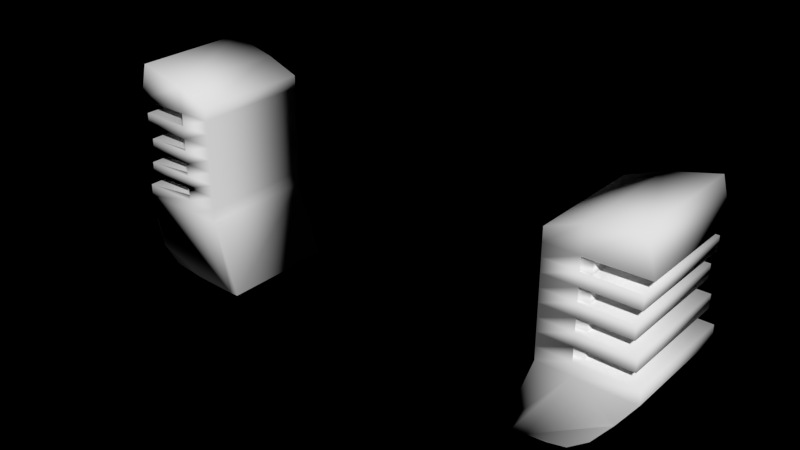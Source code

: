 # Source: hoverboard_rubber_purple.blend  (saved by Blender 2.78.0; exported with 4.5.12 LTS)
import bpy
from mathutils import Matrix  # noqa: F401  (used for matrix-valued properties, if any)

bpy.ops.wm.read_factory_settings(use_empty=True)
scene = bpy.context.scene
scene.name = 'Scene'

# ---- collections
col_collection_1 = bpy.data.collections.new('Collection 1'); scene.collection.children.link(col_collection_1)

# ---- materials (node trees are filled in below, after node groups)
mat_material = bpy.data.materials.new('Material')
mat_material.alpha_threshold = 0.0
mat_material.diffuse_color = (0.7991, 0.004391, 0.7529, 1.0)
mat_material.roughness = 0.5

# ---- material node trees
mat_material.use_nodes = True; mat_material.node_tree.nodes.clear()
_N = mat_material.node_tree.nodes; _L = mat_material.node_tree.links
n0 = _N.new('ShaderNodeOutputMaterial'); n0.name = 'Material Output'; n0.location = (300, 300)
n1 = _N.new('ShaderNodeBsdfDiffuse'); n1.name = 'Diffuse BSDF'; n1.location = (10, 300)
_L.new(n1.outputs[0], n0.inputs[0])
n0.is_active_output = True

# ---- world
world_world = bpy.data.worlds.new('World'); scene.world = world_world
world_world.use_nodes = True; world_world.node_tree.nodes.clear()
_N = world_world.node_tree.nodes; _L = world_world.node_tree.links
n0 = _N.new('ShaderNodeOutputWorld'); n0.name = 'World Output'; n0.location = (300, 300)
n1 = _N.new('ShaderNodeBackground'); n1.name = 'Background'; n1.location = (10, 300)
n1.inputs[0].default_value = (0.0, 0.0, 0.0, 1.0)
_L.new(n1.outputs[0], n0.inputs[0])
n0.is_active_output = True
world_world.color = (0.05088, 0.05088, 0.05088)
world_world.use_sun_shadow = False
world_world.sun_shadow_jitter_overblur = 0.0
world_world.cycles.sampling_method = 'NONE'
world_world.cycles.sample_map_resolution = 256

# ---- meshes
me_torus_001 = bpy.data.meshes.new('Torus.001')
me_torus_001.from_pydata([(1.629, 0.3691, 0.3527), (1.629, 0.3691, -0.3398), (1.085, 0.3691, -0.3398), (1.085, 0.3691, 0.3527), (1.572, -0.4691, 0.3527), (1.572, -0.4691, -0.3398), (1.085, -0.3233, -0.3398), (1.085, -0.3233, 0.3527), (1.286, -0.4003, -0.3398), (1.282, 0.3691, -0.3398), (1.286, -0.4003, 0.3527), (1.282, 0.3691, 0.3527), (1.629, 0.2922, 0.3527), (1.593, 0.2153, 0.3527), (1.593, 0.1383, 0.3527), (1.571, 0.06138, 0.3527), (1.571, -0.01556, 0.3527), (1.593, -0.0925, 0.3527), (1.593, -0.1694, 0.3527), (1.629, -0.2464, 0.3527), (1.629, -0.2464, -0.3398), (1.593, -0.1694, -0.3398), (1.593, -0.0925, -0.3398), (1.571, -0.01556, -0.3398), (1.571, 0.06138, -0.3398), (1.593, 0.1383, -0.3398), (1.593, 0.2153, -0.3398), (1.629, 0.2922, -0.3398), (1.085, -0.2464, -0.3398), (1.085, -0.1694, -0.3398), (1.085, -0.0925, -0.3398), (1.085, -0.01556, -0.3398), (1.085, 0.06138, -0.3398), (1.085, 0.1383, -0.3398), (1.085, 0.2153, -0.3398), (1.085, 0.2922, -0.3398), (1.085, -0.2464, 0.3527), (1.085, -0.1694, 0.3527), (1.085, -0.0925, 0.3527), (1.085, -0.01556, 0.3527), (1.085, 0.06138, 0.3527), (1.085, 0.1383, 0.3527), (1.085, 0.2153, 0.3527), (1.085, 0.2922, 0.3527), (1.282, -0.2464, -0.3398), (1.282, -0.1694, -0.3398), (1.282, -0.0925, -0.3398), (1.282, -0.01556, -0.3398), (1.282, 0.06138, -0.3398), (1.282, 0.1383, -0.3398), (1.282, 0.2153, -0.3398), (1.282, 0.2922, -0.3398), (1.282, -0.2464, 0.3527), (1.282, -0.1694, 0.3527), (1.282, -0.0925, 0.3527), (1.282, -0.01556, 0.3527), (1.282, 0.06138, 0.3527), (1.282, 0.1383, 0.3527), (1.282, 0.2153, 0.3527), (1.282, 0.2922, 0.3527), (1.329, 0.2728, 0.3278), (1.329, 0.2014, 0.3278), (1.329, 0.13, 0.3278), (1.329, 0.05861, 0.3278), (1.329, -0.01279, 0.3278), (1.329, -0.0842, 0.3278), (1.329, -0.1556, 0.3278), (1.329, -0.227, 0.3278), (1.329, -0.227, -0.3149), (1.329, -0.1556, -0.3149), (1.329, -0.0842, -0.3149), (1.329, -0.01279, -0.3149), (1.329, 0.05861, -0.3149), (1.329, 0.13, -0.3149), (1.329, 0.2014, -0.3149), (1.329, 0.2728, -0.3149), (1.237, -0.227, -0.3149), (1.237, -0.1556, -0.3149), (1.237, -0.0842, -0.3149), (1.237, -0.01279, -0.3149), (1.237, 0.05861, -0.3149), (1.237, 0.13, -0.3149), (1.237, 0.2014, -0.3149), (1.237, 0.2728, -0.3149), (1.237, -0.227, 0.3278), (1.237, -0.1556, 0.3278), (1.237, -0.0842, 0.3278), (1.237, -0.01279, 0.3278), (1.237, 0.05861, 0.3278), (1.237, 0.13, 0.3278), (1.237, 0.2014, 0.3278), (1.237, 0.2728, 0.3278), (1.064, 0.8003, 0.3527), (1.064, 0.8003, -0.3398), (0.9362, 0.8003, -0.3398), (0.9362, 0.8003, 0.3527), (0.9873, 0.8003, -0.3398), (0.9873, 0.8003, 0.3527), (1.204, 0.7498, 0.3977), (1.337, 0.6895, 0.4383), (1.45, 0.6033, 0.4383), (1.543, 0.4911, 0.3977), (1.543, 0.4911, -0.3848), (1.45, 0.6033, -0.4254), (1.337, 0.6895, -0.4254), (1.204, 0.7498, -0.3848), (-1.64, 0.3691, -0.3398), (-1.64, 0.3691, 0.3527), (-1.096, 0.3691, 0.3527), (-1.096, 0.3691, -0.3398), (-1.583, -0.4691, -0.3398), (-1.583, -0.4691, 0.3527), (-1.096, -0.3233, 0.3527), (-1.096, -0.3233, -0.3398), (-1.297, -0.4003, 0.3527), (-1.294, 0.3691, 0.3527), (-1.297, -0.4003, -0.3398), (-1.294, 0.3691, -0.3398), (-1.64, 0.2922, -0.3398), (-1.604, 0.2153, -0.3398), (-1.604, 0.1383, -0.3398), (-1.582, 0.06138, -0.3398), (-1.582, -0.01556, -0.3398), (-1.604, -0.0925, -0.3398), (-1.604, -0.1694, -0.3398), (-1.64, -0.2464, -0.3398), (-1.64, -0.2464, 0.3527), (-1.604, -0.1694, 0.3527), (-1.604, -0.0925, 0.3527), (-1.582, -0.01556, 0.3527), (-1.582, 0.06138, 0.3527), (-1.604, 0.1383, 0.3527), (-1.604, 0.2153, 0.3527), (-1.64, 0.2922, 0.3527), (-1.096, -0.2464, 0.3527), (-1.096, -0.1694, 0.3527), (-1.096, -0.0925, 0.3527), (-1.096, -0.01556, 0.3527), (-1.096, 0.06138, 0.3527), (-1.096, 0.1383, 0.3527), (-1.096, 0.2153, 0.3527), (-1.096, 0.2922, 0.3527), (-1.096, -0.2464, -0.3398), (-1.096, -0.1694, -0.3398), (-1.096, -0.0925, -0.3398), (-1.096, -0.01556, -0.3398), (-1.096, 0.06138, -0.3398), (-1.096, 0.1383, -0.3398), (-1.096, 0.2153, -0.3398), (-1.096, 0.2922, -0.3398), (-1.294, -0.2464, 0.3527), (-1.294, -0.1694, 0.3527), (-1.294, -0.0925, 0.3527), (-1.294, -0.01556, 0.3527), (-1.294, 0.06138, 0.3527), (-1.294, 0.1383, 0.3527), (-1.294, 0.2153, 0.3527), (-1.294, 0.2922, 0.3527), (-1.294, -0.2464, -0.3398), (-1.294, -0.1694, -0.3398), (-1.294, -0.0925, -0.3398), (-1.294, -0.01556, -0.3398), (-1.294, 0.06138, -0.3398), (-1.294, 0.1383, -0.3398), (-1.294, 0.2153, -0.3398), (-1.294, 0.2922, -0.3398), (-1.34, 0.2728, -0.3149), (-1.34, 0.2014, -0.3149), (-1.34, 0.13, -0.3149), (-1.34, 0.05861, -0.3149), (-1.34, -0.01279, -0.3149), (-1.34, -0.0842, -0.3149), (-1.34, -0.1556, -0.3149), (-1.34, -0.227, -0.3149), (-1.34, -0.227, 0.3278), (-1.34, -0.1556, 0.3278), (-1.34, -0.0842, 0.3278), (-1.34, -0.01279, 0.3278), (-1.34, 0.05861, 0.3278), (-1.34, 0.13, 0.3278), (-1.34, 0.2014, 0.3278), (-1.34, 0.2728, 0.3278), (-1.248, -0.227, 0.3278), (-1.248, -0.1556, 0.3278), (-1.248, -0.0842, 0.3278), (-1.248, -0.01279, 0.3278), (-1.248, 0.05861, 0.3278), (-1.248, 0.13, 0.3278), (-1.248, 0.2014, 0.3278), (-1.248, 0.2728, 0.3278), (-1.248, -0.227, -0.3149), (-1.248, -0.1556, -0.3149), (-1.248, -0.0842, -0.3149), (-1.248, -0.01279, -0.3149), (-1.248, 0.05861, -0.3149), (-1.248, 0.13, -0.3149), (-1.248, 0.2014, -0.3149), (-1.248, 0.2728, -0.3149), (-1.075, 0.8003, -0.3398), (-1.075, 0.8003, 0.3527), (-0.9473, 0.8003, 0.3527), (-0.9473, 0.8003, -0.3398), (-0.9983, 0.8003, 0.3527), (-0.9983, 0.8003, -0.3398), (-1.215, 0.7498, -0.3848), (-1.348, 0.6895, -0.4254), (-1.461, 0.6033, -0.4254), (-1.554, 0.4911, -0.3848), (-1.554, 0.4911, 0.3977), (-1.461, 0.6033, 0.4383), (-1.348, 0.6895, 0.4383), (-1.215, 0.7498, 0.3977)], [], [(12, 27, 1, 0), (51, 35, 2, 9), (35, 43, 3, 2), (59, 12, 0, 11), (0, 1, 102, 101), (10, 8, 5, 4), (27, 51, 9, 1), (43, 59, 11, 3), (9, 2, 94, 96), (7, 6, 8, 10), (4, 5, 20, 19), (57, 56, 88, 89), (18, 21, 22, 17), (21, 18, 66, 69), (16, 23, 24, 15), (18, 53, 85, 66), (14, 25, 26, 13), (14, 57, 89, 62), (8, 6, 28, 44), (44, 28, 29, 45), (45, 29, 30, 46), (46, 30, 31, 47), (47, 31, 32, 48), (48, 32, 33, 49), (49, 33, 34, 50), (50, 34, 35, 51), (6, 7, 36, 28), (28, 36, 37, 29), (29, 37, 38, 30), (30, 38, 39, 31), (31, 39, 40, 32), (32, 40, 41, 33), (33, 41, 42, 34), (34, 42, 43, 35), (10, 4, 19, 52), (45, 21, 69, 77), (53, 18, 17, 54), (49, 25, 73, 81), (55, 16, 15, 56), (19, 20, 68, 67), (57, 14, 13, 58), (15, 24, 72, 63), (5, 8, 44, 20), (52, 19, 67, 84), (21, 45, 46, 22), (56, 15, 63, 88), (23, 47, 48, 24), (20, 44, 76, 68), (25, 49, 50, 26), (24, 48, 80, 72), (7, 10, 52, 36), (36, 52, 53, 37), (37, 53, 54, 38), (38, 54, 55, 39), (39, 55, 56, 40), (40, 56, 57, 41), (41, 57, 58, 42), (42, 58, 59, 43), (67, 68, 69, 66), (65, 70, 71, 64), (63, 72, 73, 62), (61, 74, 75, 60), (84, 67, 66, 85), (86, 65, 64, 87), (88, 63, 62, 89), (90, 61, 60, 91), (68, 76, 77, 69), (70, 78, 79, 71), (72, 80, 81, 73), (74, 82, 83, 75), (53, 52, 84, 85), (48, 49, 81, 80), (44, 45, 77, 76), (25, 14, 62, 73), (26, 50, 82, 74), (22, 46, 78, 70), (58, 13, 61, 90), (54, 17, 65, 86), (13, 26, 74, 61), (17, 22, 70, 65), (51, 27, 75, 83), (47, 23, 71, 79), (12, 59, 91, 60), (16, 55, 87, 64), (50, 51, 83, 82), (46, 47, 79, 78), (27, 12, 60, 75), (23, 16, 64, 71), (59, 58, 90, 91), (55, 54, 86, 87), (97, 96, 94, 95), (92, 93, 96, 97), (3, 11, 97, 95), (1, 9, 96, 93, 105, 104, 103, 102), (11, 0, 101, 100, 99, 98, 92, 97), (2, 3, 95, 94), (98, 105, 93, 92), (101, 102, 103, 100), (100, 103, 104, 99), (99, 104, 105, 98), (118, 133, 107, 106), (157, 141, 108, 115), (141, 149, 109, 108), (165, 118, 106, 117), (106, 107, 208, 207), (116, 114, 111, 110), (133, 157, 115, 107), (149, 165, 117, 109), (115, 108, 200, 202), (113, 112, 114, 116), (110, 111, 126, 125), (163, 162, 194, 195), (124, 127, 128, 123), (127, 124, 172, 175), (122, 129, 130, 121), (124, 159, 191, 172), (120, 131, 132, 119), (120, 163, 195, 168), (114, 112, 134, 150), (150, 134, 135, 151), (151, 135, 136, 152), (152, 136, 137, 153), (153, 137, 138, 154), (154, 138, 139, 155), (155, 139, 140, 156), (156, 140, 141, 157), (112, 113, 142, 134), (134, 142, 143, 135), (135, 143, 144, 136), (136, 144, 145, 137), (137, 145, 146, 138), (138, 146, 147, 139), (139, 147, 148, 140), (140, 148, 149, 141), (116, 110, 125, 158), (151, 127, 175, 183), (159, 124, 123, 160), (155, 131, 179, 187), (161, 122, 121, 162), (125, 126, 174, 173), (163, 120, 119, 164), (121, 130, 178, 169), (111, 114, 150, 126), (158, 125, 173, 190), (127, 151, 152, 128), (162, 121, 169, 194), (129, 153, 154, 130), (126, 150, 182, 174), (131, 155, 156, 132), (130, 154, 186, 178), (113, 116, 158, 142), (142, 158, 159, 143), (143, 159, 160, 144), (144, 160, 161, 145), (145, 161, 162, 146), (146, 162, 163, 147), (147, 163, 164, 148), (148, 164, 165, 149), (173, 174, 175, 172), (171, 176, 177, 170), (169, 178, 179, 168), (167, 180, 181, 166), (190, 173, 172, 191), (192, 171, 170, 193), (194, 169, 168, 195), (196, 167, 166, 197), (174, 182, 183, 175), (176, 184, 185, 177), (178, 186, 187, 179), (180, 188, 189, 181), (159, 158, 190, 191), (154, 155, 187, 186), (150, 151, 183, 182), (131, 120, 168, 179), (132, 156, 188, 180), (128, 152, 184, 176), (164, 119, 167, 196), (160, 123, 171, 192), (119, 132, 180, 167), (123, 128, 176, 171), (157, 133, 181, 189), (153, 129, 177, 185), (118, 165, 197, 166), (122, 161, 193, 170), (156, 157, 189, 188), (152, 153, 185, 184), (133, 118, 166, 181), (129, 122, 170, 177), (165, 164, 196, 197), (161, 160, 192, 193), (203, 202, 200, 201), (198, 199, 202, 203), (109, 117, 203, 201), (107, 115, 202, 199, 211, 210, 209, 208), (117, 106, 207, 206, 205, 204, 198, 203), (108, 109, 201, 200), (204, 211, 199, 198), (207, 208, 209, 206), (206, 209, 210, 205), (205, 210, 211, 204)])
me_torus_001.polygons.foreach_set('use_smooth', [True] * 200)
me_torus_001.materials.append(mat_material)
me_torus_001.use_remesh_preserve_volume = False
me_torus_001.use_remesh_preserve_attributes = False
me_torus_001.use_mirror_vertex_groups = False
me_torus_001.update()

# ---- objects
ob_torus_001 = bpy.data.objects.new('Torus.001', me_torus_001)

# ---- transforms, parenting, visibility, modifiers, constraints
ob_torus_001.location = (-0.07053, -0.03462, 0.3772)
ob_torus_001.rotation_euler = (-1.571, -2.22e-16, 2.22e-16)
ob_torus_001.scale = (1.303, 1.303, 1.303)
ob_torus_001.lineart.crease_threshold = 0.0

# ---- collection membership
col_collection_1.objects.link(ob_torus_001)

# ---- scene / render settings (as saved in the file)
scene.frame_start = 1; scene.frame_end = 250; scene.frame_set(1)
scene.render.engine = 'CYCLES'
scene.render.image_settings.file_format = 'JPEG'
scene.render.resolution_percentage = 50
scene.render.dither_intensity = 0.0
scene.cycles.use_denoising = False
scene.cycles.samples = 500
scene.cycles.sampling_pattern = 'TABULATED_SOBOL'
scene.cycles.light_sampling_threshold = 0.0
scene.cycles.use_adaptive_sampling = False
scene.cycles.use_light_tree = False
scene.cycles.blur_glossy = 0.0
scene.cycles.volume_bounces = 1
scene.cycles.pixel_filter_type = 'GAUSSIAN'
scene.cycles.sample_clamp_indirect = 0.0
scene.view_settings.view_transform = 'Standard'
bpy.context.view_layer.update()

# ---- added for rendering (the .blend has no active camera and no usable light): camera, sun
cam_auto = bpy.data.cameras.new('AutoCamera')
cam_auto.lens = 50.0
cam_auto.sensor_width = 36.0
cam_auto.clip_end = 1000.0
ob_auto_camera = bpy.data.objects.new('AutoCamera', cam_auto)
scene.collection.objects.link(ob_auto_camera)
ob_auto_camera.location = (4.27492, -5.24945, 3.64362)
ob_auto_camera.rotation_euler = (1.09748, -7.21219e-08, 0.694738)
scene.camera = ob_auto_camera
light_auto_sun = bpy.data.lights.new('AutoSun', 'SUN')
light_auto_sun.energy = 3.0
light_auto_sun.angle = 0.0523599
ob_auto_sun = bpy.data.objects.new('AutoSun', light_auto_sun)
scene.collection.objects.link(ob_auto_sun)
ob_auto_sun.rotation_euler = (0.872665, 0.174533, 0.523599)
bpy.context.view_layer.update()
